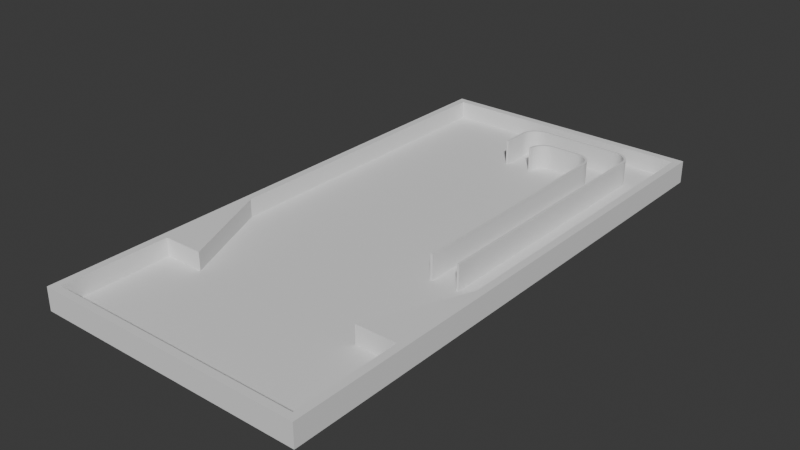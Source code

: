 # Source: table.blend  (saved by Blender 4.2.66; exported with 4.5.12 LTS)
import bpy
from mathutils import Matrix  # noqa: F401  (used for matrix-valued properties, if any)

bpy.ops.wm.read_factory_settings(use_empty=True)
scene = bpy.context.scene
scene.name = 'Scene'

# ---- collections
col_collection = bpy.data.collections.new('Collection'); scene.collection.children.link(col_collection)

# ---- world
world_world = bpy.data.worlds.new('World'); scene.world = world_world
world_world.use_nodes = True; world_world.node_tree.nodes.clear()
_N = world_world.node_tree.nodes; _L = world_world.node_tree.links
n0 = _N.new('ShaderNodeOutputWorld'); n0.name = 'World Output'; n0.location = (300, 300)
n1 = _N.new('ShaderNodeBackground'); n1.name = 'Background'; n1.location = (10, 300)
n1.inputs[0].default_value = (0.05088, 0.05088, 0.05088, 1.0)
_L.new(n1.outputs[0], n0.inputs[0])
n0.is_active_output = True
world_world.color = (0.05088, 0.05088, 0.05088)
world_world.sun_shadow_jitter_overblur = 0.0

# ---- meshes
me_cube_001 = bpy.data.meshes.new('Cube.001')
me_cube_001.from_pydata([(-7.5, -15.0, -0.125), (-7.08, -14.58, 0.125), (-7.5, 15.0, -0.125), (-7.08, 14.58, 0.125), (7.5, -15.0, -0.125), (7.08, -14.58, 0.125), (7.5, 15.0, -0.125), (7.08, 14.58, 0.125), (-7.5, -15.0, 0.125), (-7.5, 15.0, 0.125), (7.5, 15.0, 0.125), (7.5, -15.0, 0.125), (2.5, 15.0, -0.125), (-2.5, 15.0, -0.125), (-2.5, 15.0, 0.125), (2.5, 15.0, 0.125), (-2.5, -15.0, -0.125), (2.5, -15.0, -0.125), (2.5, -15.0, 0.125), (-2.5, -15.0, 0.125), (-2.36, 14.58, 0.125), (2.36, 14.58, 0.125), (2.36, -14.58, 0.125), (-2.36, -14.58, 0.125), (-7.5, -3.475, -0.125), (-7.5, -3.475, 0.125), (7.5, -3.475, -0.125), (7.5, -3.475, 0.125), (-7.08, -3.279, 0.125), (7.08, -3.279, 0.125), (2.36, -3.279, 0.125), (-2.36, -3.279, 0.125), (-2.5, -3.475, -0.125), (2.5, -3.475, -0.125), (-7.5, -9.033, -0.125), (7.5, -9.033, 0.125), (7.08, -8.683, 0.125), (4.822, -8.683, 0.125), (-4.822, -8.683, 0.125), (-2.5, -9.033, -0.125), (2.5, -9.033, -0.125), (-7.5, -9.033, 0.125), (7.5, -9.033, -0.125), (-7.08, -8.683, 0.125), (-7.5, -3.475, 1.125), (-7.5, 15.0, 1.125), (2.5, 15.0, 1.125), (7.5, 15.0, 1.125), (7.5, -9.033, 1.125), (7.5, -15.0, 1.125), (-2.5, -15.0, 1.125), (-7.5, -15.0, 1.125), (-7.08, -3.279, 1.125), (-7.08, 14.58, 1.125), (2.36, 14.58, 1.125), (7.08, 14.58, 1.125), (7.08, -8.683, 1.125), (7.08, -14.58, 1.125), (-2.36, -14.58, 1.125), (-7.08, -14.58, 1.125), (-2.5, 15.0, 1.125), (2.5, -15.0, 1.125), (-2.36, 14.58, 1.125), (2.36, -14.58, 1.125), (-7.5, -9.033, 1.125), (7.5, -3.475, 1.125), (-7.08, -8.683, 1.125), (7.08, -3.279, 1.125), (-7.08, -8.683, 1.125), (-7.08, -3.279, 1.125), (7.08, -3.279, 1.125), (7.08, -8.683, 1.125), (4.822, -8.683, 1.125), (-4.822, -8.683, 1.125), (2.36, -14.58, 0.125), (2.36, -8.683, 0.125), (-2.36, -8.683, 0.125), (-2.36, -14.58, 0.125), (-2.36, -14.58, 0.125)], [], [(24, 25, 9, 2), (12, 15, 10, 6), (42, 35, 11, 4), (16, 19, 8, 0), (40, 42, 4, 17), (38, 43, 1), (11, 35, 48, 49), (25, 41, 64, 44), (5, 22, 63, 57), (23, 1, 59, 58), (14, 9, 45, 60), (20, 21, 54, 62), (29, 36, 56, 67), (36, 5, 57, 56), (36, 37, 5), (37, 75, 74), (34, 39, 16, 0), (39, 40, 17, 16), (4, 11, 18, 17), (17, 18, 19, 16), (2, 9, 14, 13), (13, 14, 15, 12), (13, 12, 33, 32), (2, 13, 32, 24), (21, 20, 31, 30), (7, 21, 30, 29), (1, 43, 66, 59), (3, 20, 62, 53), (20, 3, 28, 31), (12, 6, 26, 33), (6, 10, 27, 26), (34, 41, 25, 24), (0, 8, 41, 34), (35, 27, 65, 48), (32, 33, 40, 39), (24, 32, 39, 34), (30, 75, 37), (28, 43, 68, 69), (21, 7, 55, 54), (31, 28, 38), (33, 26, 42, 40), (26, 27, 35, 42), (29, 37, 72, 70), (37, 29, 30), (52, 53, 45, 44), (54, 55, 47, 46), (56, 57, 49, 48), (58, 59, 51, 50), (57, 63, 61, 49), (63, 58, 50, 61), (53, 62, 60, 45), (62, 54, 46, 60), (55, 67, 65, 47), (66, 52, 44, 64), (59, 66, 64, 51), (67, 56, 48, 65), (15, 14, 60, 46), (22, 23, 58, 63), (9, 25, 44, 45), (27, 10, 47, 65), (43, 28, 52, 66), (8, 19, 50, 51), (18, 11, 49, 61), (41, 8, 51, 64), (7, 29, 67, 55), (28, 3, 53, 52), (19, 18, 61, 50), (10, 15, 46, 47), (70, 72, 71), (73, 69, 68), (43, 38, 73, 68), (37, 36, 71, 72), (36, 29, 70, 71), (38, 28, 69, 73), (74, 75, 76, 23, 22), (75, 30, 31, 76), (76, 31, 38), (78, 23, 77), (23, 76, 38, 78, 77), (1, 23, 78, 38), (5, 37, 74, 22)])
me_cube_001.update()
me_circle = bpy.data.meshes.new('Circle')
me_circle.from_pydata([(0.0, 1.0, 0.0), (-0.1951, 0.9808, 0.0), (-0.3827, 0.9239, 0.0), (-0.5556, 0.8315, 0.0), (-0.7071, 0.7071, 0.0), (-0.8315, 0.5556, 0.0), (-0.9239, 0.3827, 0.0), (-0.9808, 0.1951, 0.0), (-1.0, 0.0, 0.0), (-0.1699, 0.854, 0.0), (0.0, 0.8708, 0.0), (-0.3332, 0.8045, 0.0), (-0.4838, 0.724, 0.0), (-0.6157, 0.6157, 0.0), (-0.724, 0.4838, 0.0), (-0.8045, 0.3332, 0.0), (-0.854, 0.1699, 0.0), (-0.8708, 0.0, 0.0), (4.5, 1.0, 0.0), (5.5, 0.0, 0.0), (5.481, 0.1951, 0.0), (5.424, 0.3827, 0.0), (5.331, 0.5556, 0.0), (5.207, 0.7071, 0.0), (5.056, 0.8315, 0.0), (4.883, 0.9239, 0.0), (4.695, 0.9808, 0.0), (4.5, 0.8737, 0.0), (5.377, 0.0, 0.0), (5.36, 0.171, 0.0), (5.31, 0.3354, 0.0), (5.229, 0.487, 0.0), (5.12, 0.6198, 0.0), (4.987, 0.7288, 0.0), (4.835, 0.8098, 0.0), (4.671, 0.8597, 0.0), (1.5, -0.5, 0.0), (1.305, -0.5192, 0.0), (1.117, -0.5761, 0.0), (0.9444, -0.6685, 0.0), (0.7929, -0.7929, 0.0), (0.6685, -0.9444, 0.0), (0.5761, -1.117, 0.0), (0.5192, -1.305, 0.0), (0.5, -1.5, 0.0), (1.33, -0.646, 0.0), (1.5, -0.6292, 0.0), (1.167, -0.6955, 0.0), (1.016, -0.776, 0.0), (0.8843, -0.8843, 0.0), (0.776, -1.016, 0.0), (0.6955, -1.167, 0.0), (0.646, -1.33, 0.0), (0.6292, -1.5, 0.0), (3.0, -0.5, 0.0), (4.0, -1.5, 0.0), (3.981, -1.305, 0.0), (3.924, -1.117, 0.0), (3.831, -0.9444, 0.0), (3.707, -0.7929, 0.0), (3.556, -0.6685, 0.0), (3.383, -0.5761, 0.0), (3.195, -0.5192, 0.0), (3.0, -0.6263, 0.0), (3.877, -1.5, 0.0), (3.86, -1.329, 0.0), (3.81, -1.165, 0.0), (3.729, -1.013, 0.0), (3.62, -0.8802, 0.0), (3.487, -0.7712, 0.0), (3.335, -0.6902, 0.0), (3.171, -0.6403, 0.0), (-1.0, -1.5, 0.0), (-0.8708, -1.5, 0.0), (5.5, -14.5, 0.0), (5.377, -14.5, 0.0), (4.0, -14.5, 0.0), (3.877, -14.5, 0.0), (-0.1699, 0.854, 1.5), (0.0, 0.8708, 1.5), (-0.3332, 0.8045, 1.5), (-0.4838, 0.724, 1.5), (-0.6157, 0.6157, 1.5), (-0.724, 0.4838, 1.5), (-0.8045, 0.3332, 1.5), (-0.854, 0.1699, 1.5), (-0.8708, 0.0, 1.5), (-0.1951, 0.9808, 1.5), (0.0, 1.0, 1.5), (-0.3827, 0.9239, 1.5), (-0.5556, 0.8315, 1.5), (-0.7071, 0.7071, 1.5), (-0.8315, 0.5556, 1.5), (-0.9239, 0.3827, 1.5), (-0.9808, 0.1951, 1.5), (-1.0, 0.0, 1.5), (5.36, 0.171, 1.5), (5.377, 0.0, 1.5), (5.31, 0.3354, 1.5), (5.229, 0.487, 1.5), (5.12, 0.6198, 1.5), (4.987, 0.7288, 1.5), (4.835, 0.8098, 1.5), (4.671, 0.8597, 1.5), (4.5, 0.8737, 1.5), (5.481, 0.1951, 1.5), (5.5, 0.0, 1.5), (5.424, 0.3827, 1.5), (5.331, 0.5556, 1.5), (5.207, 0.7071, 1.5), (5.056, 0.8315, 1.5), (4.883, 0.9239, 1.5), (4.695, 0.9808, 1.5), (4.5, 1.0, 1.5), (1.5, -0.6292, 1.5), (1.33, -0.646, 1.5), (1.167, -0.6955, 1.5), (1.016, -0.776, 1.5), (0.8843, -0.8843, 1.5), (0.776, -1.016, 1.5), (0.6955, -1.167, 1.5), (0.646, -1.33, 1.5), (0.6292, -1.5, 1.5), (1.305, -0.5192, 1.5), (1.5, -0.5, 1.5), (1.117, -0.5761, 1.5), (0.9444, -0.6685, 1.5), (0.7929, -0.7929, 1.5), (0.6685, -0.9444, 1.5), (0.5761, -1.117, 1.5), (0.5192, -1.305, 1.5), (0.5, -1.5, 1.5), (3.877, -1.5, 1.5), (3.86, -1.329, 1.5), (3.81, -1.165, 1.5), (3.729, -1.013, 1.5), (3.62, -0.8802, 1.5), (3.487, -0.7712, 1.5), (3.335, -0.6902, 1.5), (3.171, -0.6403, 1.5), (3.0, -0.6263, 1.5), (3.981, -1.305, 1.5), (4.0, -1.5, 1.5), (3.924, -1.117, 1.5), (3.831, -0.9444, 1.5), (3.707, -0.7929, 1.5), (3.556, -0.6685, 1.5), (3.383, -0.5761, 1.5), (3.195, -0.5192, 1.5), (3.0, -0.5, 1.5), (-1.0, -1.5, 1.5), (-0.8708, -1.5, 1.5), (5.5, -14.5, 1.5), (5.377, -14.5, 1.5), (4.0, -14.5, 1.5), (3.877, -14.5, 1.5)], [], [(9, 1, 0, 10), (11, 2, 1, 9), (12, 3, 2, 11), (13, 4, 3, 12), (14, 5, 4, 13), (15, 6, 5, 14), (16, 7, 6, 15), (17, 8, 7, 16), (0, 18, 27, 10), (29, 20, 19, 28), (30, 21, 20, 29), (31, 22, 21, 30), (32, 23, 22, 31), (33, 24, 23, 32), (34, 25, 24, 33), (35, 26, 25, 34), (27, 18, 26, 35), (45, 37, 36, 46), (47, 38, 37, 45), (48, 39, 38, 47), (49, 40, 39, 48), (50, 41, 40, 49), (51, 42, 41, 50), (52, 43, 42, 51), (53, 44, 43, 52), (36, 54, 63, 46), (65, 56, 55, 64), (66, 57, 56, 65), (67, 58, 57, 66), (68, 59, 58, 67), (69, 60, 59, 68), (70, 61, 60, 69), (71, 62, 61, 70), (63, 54, 62, 71), (19, 74, 75, 28), (17, 73, 72, 8), (55, 76, 77, 64), (78, 79, 88, 87), (80, 78, 87, 89), (81, 80, 89, 90), (82, 81, 90, 91), (83, 82, 91, 92), (84, 83, 92, 93), (85, 84, 93, 94), (86, 85, 94, 95), (88, 79, 104, 113), (96, 97, 106, 105), (98, 96, 105, 107), (99, 98, 107, 108), (100, 99, 108, 109), (101, 100, 109, 110), (102, 101, 110, 111), (103, 102, 111, 112), (104, 103, 112, 113), (115, 114, 124, 123), (116, 115, 123, 125), (117, 116, 125, 126), (118, 117, 126, 127), (119, 118, 127, 128), (120, 119, 128, 129), (121, 120, 129, 130), (122, 121, 130, 131), (124, 114, 140, 149), (133, 132, 142, 141), (134, 133, 141, 143), (135, 134, 143, 144), (136, 135, 144, 145), (137, 136, 145, 146), (138, 137, 146, 147), (139, 138, 147, 148), (140, 139, 148, 149), (106, 97, 153, 152), (86, 95, 150, 151), (142, 132, 155, 154), (0, 1, 87, 88), (57, 58, 144, 143), (37, 38, 125, 123), (21, 22, 108, 107), (1, 2, 89, 87), (58, 59, 145, 144), (38, 39, 126, 125), (22, 23, 109, 108), (2, 3, 90, 89), (59, 60, 146, 145), (39, 40, 127, 126), (23, 24, 110, 109), (3, 4, 91, 90), (60, 61, 147, 146), (40, 41, 128, 127), (24, 25, 111, 110), (4, 5, 92, 91), (61, 62, 148, 147), (41, 42, 129, 128), (25, 26, 112, 111), (5, 6, 93, 92), (62, 54, 149, 148), (42, 43, 130, 129), (26, 18, 113, 112), (6, 7, 94, 93), (43, 44, 131, 130), (7, 8, 95, 94), (54, 36, 124, 149), (44, 53, 122, 131), (18, 0, 88, 113), (46, 63, 140, 114), (65, 64, 132, 133), (10, 27, 104, 79), (29, 28, 97, 96), (72, 73, 151, 150), (66, 65, 133, 134), (45, 46, 114, 115), (30, 29, 96, 98), (9, 10, 79, 78), (75, 74, 152, 153), (67, 66, 134, 135), (47, 45, 115, 116), (31, 30, 98, 99), (11, 9, 78, 80), (74, 19, 106, 152), (68, 67, 135, 136), (48, 47, 116, 117), (32, 31, 99, 100), (12, 11, 80, 81), (28, 75, 153, 97), (69, 68, 136, 137), (49, 48, 117, 118), (33, 32, 100, 101), (13, 12, 81, 82), (73, 17, 86, 151), (70, 69, 137, 138), (50, 49, 118, 119), (34, 33, 101, 102), (14, 13, 82, 83), (8, 72, 150, 95), (71, 70, 138, 139), (51, 50, 119, 120), (35, 34, 102, 103), (15, 14, 83, 84), (77, 76, 154, 155), (63, 71, 139, 140), (52, 51, 120, 121), (27, 35, 103, 104), (16, 15, 84, 85), (76, 55, 142, 154), (55, 56, 141, 142), (53, 52, 121, 122), (19, 20, 105, 106), (17, 16, 85, 86), (64, 77, 155, 132), (56, 57, 143, 141), (36, 37, 123, 124), (20, 21, 107, 105)])
_uv = me_circle.uv_layers.new(name='UVMap')
_uv.uv.foreach_set('vector', [0.0, 0.0, 0.0, 0.0, 0.0, 0.0, 0.0, 0.0, 0.0, 0.0, 0.0, 0.0, 0.0, 0.0, 0.0, 0.0, 0.0, 0.0, 0.0, 0.0, 0.0, 0.0, 0.0, 0.0, 0.0, 0.0, 0.0, 0.0, 0.0, 0.0, 0.0, 0.0, 0.0, 0.0, 0.0, 0.0, 0.0, 0.0, 0.0, 0.0, 0.0, 0.0, 0.0, 0.0, 0.0, 0.0, 0.0, 0.0, 0.0, 0.0, 0.0, 0.0, 0.0, 0.0, 0.0, 0.0, 0.0, 0.0, 0.0, 0.0, 0.0, 0.0, 0.0, 0.0, 0.0, 0.0, 0.0, 0.0, 0.0, 0.0, 0.0, 0.0, 0.0, 0.0, 0.0, 0.0, 0.0, 0.0, 0.0, 0.0, 0.0, 0.0, 0.0, 0.0, 0.0, 0.0, 0.0, 0.0, 0.0, 0.0, 0.0, 0.0, 0.0, 0.0, 0.0, 0.0, 0.0, 0.0, 0.0, 0.0, 0.0, 0.0, 0.0, 0.0, 0.0, 0.0, 0.0, 0.0, 0.0, 0.0, 0.0, 0.0, 0.0, 0.0, 0.0, 0.0, 0.0, 0.0, 0.0, 0.0, 0.0, 0.0, 0.0, 0.0, 0.0, 0.0, 0.0, 0.0, 0.0, 0.0, 0.0, 0.0, 0.0, 0.0, 0.0, 0.0, 0.0, 0.0, 0.0, 0.0, 0.0, 0.0, 0.0, 0.0, 0.0, 0.0, 0.0, 0.0, 0.0, 0.0, 0.0, 0.0, 0.0, 0.0, 0.0, 0.0, 0.0, 0.0, 0.0, 0.0, 0.0, 0.0, 0.0, 0.0, 0.0, 0.0, 0.0, 0.0, 0.0, 0.0, 0.0, 0.0, 0.0, 0.0, 0.0, 0.0, 0.0, 0.0, 0.0, 0.0, 0.0, 0.0, 0.0, 0.0, 0.0, 0.0, 0.0, 0.0, 0.0, 0.0, 0.0, 0.0, 0.0, 0.0, 0.0, 0.0, 0.0, 0.0, 0.0, 0.0, 0.0, 0.0, 0.0, 0.0, 0.0, 0.0, 0.0, 0.0, 0.0, 0.0, 0.0, 0.0, 0.0, 0.0, 0.0, 0.0, 0.0, 0.0, 0.0, 0.0, 0.0, 0.0, 0.0, 0.0, 0.0, 0.0, 0.0, 0.0, 0.0, 0.0, 0.0, 0.0, 0.0, 0.0, 0.0, 0.0, 0.0, 0.0, 0.0, 0.0, 0.0, 0.0, 0.0, 0.0, 0.0, 0.0, 0.0, 0.0, 0.0, 0.0, 0.0, 0.0, 0.0, 0.0, 0.0, 0.0, 0.0, 0.0, 0.0, 0.0, 0.0, 0.0, 0.0, 0.0, 0.0, 0.0, 0.0, 0.0, 0.0, 0.0, 0.0, 0.0, 0.0, 0.0, 0.0, 0.0, 0.0, 0.0, 0.0, 0.0, 0.0, 0.0, 0.0, 0.0, 0.0, 0.0, 0.0, 0.0, 0.0, 0.0, 0.0, 0.0, 0.0, 0.0, 0.0, 0.0, 0.0, 0.0, 0.0, 0.0, 0.0, 0.0, 0.0, 0.0, 0.0, 0.0, 0.0, 0.0, 0.0, 0.0, 0.0, 0.0, 0.0, 0.0, 0.0, 0.0, 0.0, 0.0, 0.0, 0.0, 0.0, 0.0, 0.0, 0.0, 0.0, 0.0, 0.0, 0.0, 0.0, 0.0, 0.0, 0.0, 0.0, 0.0, 0.0, 0.0, 0.0, 0.0, 0.0, 0.0, 0.0, 0.0, 0.0, 0.0, 0.0, 0.0, 0.0, 0.0, 0.0, 0.0, 0.0, 0.0, 0.0, 0.0, 0.0, 0.0, 0.0, 0.0, 0.0, 0.0, 0.0, 0.0, 0.0, 0.0, 0.0, 0.0, 0.0, 0.0, 0.0, 0.0, 0.0, 0.0, 0.0, 0.0, 0.0, 0.0, 0.0, 0.0, 0.0, 0.0, 0.0, 0.0, 0.0, 0.0, 0.0, 0.0, 0.0, 0.0, 0.0, 0.0, 0.0, 0.0, 0.0, 0.0, 0.0, 0.0, 0.0, 0.0, 0.0, 0.0, 0.0, 0.0, 0.0, 0.0, 0.0, 0.0, 0.0, 0.0, 0.0, 0.0, 0.0, 0.0, 0.0, 0.0, 0.0, 0.0, 0.0, 0.0, 0.0, 0.0, 0.0, 0.0, 0.0, 0.0, 0.0, 0.0, 0.0, 0.0, 0.0, 0.0, 0.0, 0.0, 0.0, 0.0, 0.0, 0.0, 0.0, 0.0, 0.0, 0.0, 0.0, 0.0, 0.0, 0.0, 0.0, 0.0, 0.0, 0.0, 0.0, 0.0, 0.0, 0.0, 0.0, 0.0, 0.0, 0.0, 0.0, 0.0, 0.0, 0.0, 0.0, 0.0, 0.0, 0.0, 0.0, 0.0, 0.0, 0.0, 0.0, 0.0, 0.0, 0.0, 0.0, 0.0, 0.0, 0.0, 0.0, 0.0, 0.0, 0.0, 0.0, 0.0, 0.0, 0.0, 0.0, 0.0, 0.0, 0.0, 0.0, 0.0, 0.0, 0.0, 0.0, 0.0, 0.0, 0.0, 0.0, 0.0, 0.0, 0.0, 0.0, 0.0, 0.0, 0.0, 0.0, 0.0, 0.0, 0.0, 0.0, 0.0, 0.0, 0.0, 0.0, 0.0, 0.0, 0.0, 0.0, 0.0, 0.0, 0.0, 0.0, 0.0, 0.0, 0.0, 0.0, 0.0, 0.0, 0.0, 0.0, 0.0, 0.0, 0.0, 0.0, 0.0, 0.0, 0.0, 0.0, 0.0, 0.0, 0.0, 0.0, 0.0, 0.0, 0.0, 0.0, 0.0, 0.0, 0.0, 0.0, 0.0, 0.0, 0.0, 0.0, 0.0, 0.0, 0.0, 0.0, 0.0, 0.0, 0.0, 0.0, 0.0, 0.0, 0.0, 0.0, 0.0, 0.0, 0.0, 0.0, 0.0, 0.0, 0.0, 0.0, 0.0, 0.0, 0.0, 0.0, 0.0, 0.0, 0.0, 0.0, 0.0, 0.0, 0.0, 0.0, 0.0, 0.0, 0.0, 0.0, 0.0, 0.0, 0.0, 0.0, 0.0, 0.0, 0.0, 0.0, 0.0, 0.0, 0.0, 0.0, 0.0, 0.0, 0.0, 0.0, 0.0, 0.0, 0.0, 0.0, 0.0, 0.0, 0.0, 0.0, 0.0, 0.0, 0.0, 0.0, 0.0, 0.0, 0.0, 0.0, 0.0, 0.0, 0.0, 0.0, 0.0, 0.0, 0.0, 0.0, 0.0, 0.0, 0.0, 0.0, 0.0, 0.0, 0.0, 0.0, 0.0, 0.0, 0.0, 0.0, 0.0, 0.0, 0.0, 0.0, 0.0, 0.0, 0.0, 0.0, 0.0, 0.0, 0.0, 0.0, 0.0, 0.0, 0.0, 0.0, 0.0, 0.0, 0.0, 0.0, 0.0, 0.0, 0.0, 0.0, 0.0, 0.0, 0.0, 0.0, 0.0, 0.0, 0.0, 0.0, 0.0, 0.0, 0.0, 0.0, 0.0, 0.0, 0.0, 0.0, 0.0, 0.0, 0.0, 0.0, 0.0, 0.0, 0.0, 0.0, 0.0, 0.0, 0.0, 0.0, 0.0, 0.0, 0.0, 0.0, 0.0, 0.0, 0.0, 0.0, 0.0, 0.0, 0.0, 0.0, 0.0, 0.0, 0.0, 0.0, 0.0, 0.0, 0.0, 0.0, 0.0, 0.0, 0.0, 0.0, 0.0, 0.0, 0.0, 0.0, 0.0, 0.0, 0.0, 0.0, 0.0, 0.0, 0.0, 0.0, 0.0, 0.0, 0.0, 0.0, 0.0, 0.0, 0.0, 0.0, 0.0, 0.0, 0.0, 0.0, 0.0, 0.0, 0.0, 0.0, 0.0, 0.0, 0.0, 0.0, 0.0, 0.0, 0.0, 0.0, 0.0, 0.0, 0.0, 0.0, 0.0, 0.0, 0.0, 0.0, 0.0, 0.0, 0.0, 0.0, 0.0, 0.0, 0.0, 0.0, 0.0, 0.0, 0.0, 0.0, 0.0, 0.0, 0.0, 0.0, 0.0, 0.0, 0.0, 0.0, 0.0, 0.0, 0.0, 0.0, 0.0, 0.0, 0.0, 0.0, 0.0, 0.0, 0.0, 0.0, 0.0, 0.0, 0.0, 0.0, 0.0, 0.0, 0.0, 0.0, 0.0, 0.0, 0.0, 0.0, 0.0, 0.0, 0.0, 0.0, 0.0, 0.0, 0.0, 0.0, 0.0, 0.0, 0.0, 0.0, 0.0, 0.0, 0.0, 0.0, 0.0, 0.0, 0.0, 0.0, 0.0, 0.0, 0.0, 0.0, 0.0, 0.0, 0.0, 0.0, 0.0, 0.0, 0.0, 0.0, 0.0, 0.0, 0.0, 0.0, 0.0, 0.0, 0.0, 0.0, 0.0, 0.0, 0.0, 0.0, 0.0, 0.0, 0.0, 0.0, 0.0, 0.0, 0.0, 0.0, 0.0, 0.0, 0.0, 0.0, 0.0, 0.0, 0.0, 0.0, 0.0, 0.0, 0.0, 0.0, 0.0, 0.0, 0.0, 0.0, 0.0, 0.0, 0.0, 0.0, 0.0, 0.0, 0.0, 0.0, 0.0, 0.0, 0.0, 0.0, 0.0, 0.0, 0.0, 0.0, 0.0, 0.0, 0.0, 0.0, 0.0, 0.0, 0.0, 0.0, 0.0, 0.0, 0.0, 0.0, 0.0, 0.0, 0.0, 0.0, 0.0, 0.0, 0.0, 0.0, 0.0, 0.0, 0.0, 0.0, 0.0, 0.0, 0.0, 0.0, 0.0, 0.0, 0.0, 0.0, 0.0, 0.0, 0.0, 0.0, 0.0, 0.0, 0.0, 0.0, 0.0, 0.0, 0.0, 0.0, 0.0, 0.0, 0.0, 0.0, 0.0, 0.0, 0.0, 0.0, 0.0, 0.0, 0.0, 0.0, 0.0, 0.0, 0.0, 0.0, 0.0, 0.0, 0.0, 0.0, 0.0, 0.0, 0.0, 0.0, 0.0, 0.0, 0.0, 0.0, 0.0, 0.0, 0.0, 0.0, 0.0, 0.0, 0.0, 0.0, 0.0, 0.0, 0.0, 0.0, 0.0, 0.0, 0.0, 0.0, 0.0, 0.0, 0.0, 0.0, 0.0, 0.0, 0.0, 0.0, 0.0, 0.0, 0.0, 0.0, 0.0, 0.0, 0.0, 0.0, 0.0, 0.0, 0.0, 0.0, 0.0, 0.0, 0.0, 0.0, 0.0, 0.0, 0.0, 0.0, 0.0, 0.0, 0.0, 0.0, 0.0, 0.0, 0.0, 0.0, 0.0, 0.0, 0.0, 0.0, 0.0, 0.0, 0.0, 0.0, 0.0, 0.0, 0.0, 0.0, 0.0, 0.0, 0.0, 0.0, 0.0, 0.0, 0.0, 0.0, 0.0, 0.0, 0.0, 0.0, 0.0, 0.0, 0.0, 0.0, 0.0, 0.0, 0.0, 0.0, 0.0, 0.0, 0.0, 0.0, 0.0, 0.0, 0.0, 0.0, 0.0, 0.0, 0.0, 0.0, 0.0, 0.0, 0.0, 0.0, 0.0, 0.0, 0.0, 0.0, 0.0, 0.0, 0.0, 0.0, 0.0, 0.0, 0.0, 0.0, 0.0, 0.0, 0.0, 0.0, 0.0, 0.0, 0.0, 0.0, 0.0, 0.0, 0.0, 0.0, 0.0, 0.0, 0.0, 0.0, 0.0, 0.0, 0.0, 0.0, 0.0, 0.0, 0.0, 0.0, 0.0, 0.0, 0.0, 0.0, 0.0, 0.0, 0.0, 0.0, 0.0, 0.0, 0.0, 0.0, 0.0, 0.0, 0.0, 0.0, 0.0, 0.0, 0.0, 0.0, 0.0, 0.0, 0.0, 0.0, 0.0, 0.0, 0.0, 0.0, 0.0, 0.0, 0.0, 0.0, 0.0, 0.0, 0.0, 0.0, 0.0, 0.0, 0.0, 0.0, 0.0, 0.0, 0.0, 0.0, 0.0, 0.0, 0.0, 0.0, 0.0, 0.0, 0.0, 0.0, 0.0, 0.0, 0.0, 0.0, 0.0, 0.0, 0.0, 0.0, 0.0, 0.0, 0.0, 0.0, 0.0, 0.0, 0.0, 0.0, 0.0, 0.0, 0.0, 0.0, 0.0, 0.0, 0.0, 0.0, 0.0, 0.0, 0.0, 0.0, 0.0, 0.0, 0.0, 0.0, 0.0, 0.0, 0.0, 0.0, 0.0, 0.0, 0.0, 0.0, 0.0, 0.0, 0.0, 0.0, 0.0, 0.0, 0.0, 0.0, 0.0, 0.0, 0.0, 0.0, 0.0, 0.0, 0.0, 0.0, 0.0, 0.0, 0.0, 0.0, 0.0, 0.0, 0.0, 0.0, 0.0, 0.0, 0.0])
me_circle.update()

# ---- objects
ob_cube = bpy.data.objects.new('Cube', me_cube_001)
ob_circle = bpy.data.objects.new('Circle', me_circle)

# ---- transforms, parenting, visibility, modifiers, constraints
ob_cube.location = (0.0, 0.0, 0.0)
ob_circle.location = (0.0, 12.0, 0.0)

# ---- collection membership
col_collection.objects.link(ob_cube)
col_collection.objects.link(ob_circle)

# ---- scene / render settings (as saved in the file)
scene.frame_start = 1; scene.frame_end = 250; scene.frame_set(1)
scene.render.engine = 'BLENDER_EEVEE_NEXT'
bpy.context.view_layer.update()

# ---- added for rendering (the .blend has no active camera and no usable light): camera, sun
cam_auto = bpy.data.cameras.new('AutoCamera')
cam_auto.lens = 50.0
cam_auto.sensor_width = 36.0
cam_auto.clip_end = 1000.0
ob_auto_camera = bpy.data.objects.new('AutoCamera', cam_auto)
scene.collection.objects.link(ob_auto_camera)
ob_auto_camera.location = (31.0694, -37.2833, 25.543)
ob_auto_camera.rotation_euler = (1.09748, -7.21219e-08, 0.694738)
scene.camera = ob_auto_camera
light_auto_sun = bpy.data.lights.new('AutoSun', 'SUN')
light_auto_sun.energy = 3.0
light_auto_sun.angle = 0.0523599
ob_auto_sun = bpy.data.objects.new('AutoSun', light_auto_sun)
scene.collection.objects.link(ob_auto_sun)
ob_auto_sun.rotation_euler = (0.872665, 0.174533, 0.523599)
bpy.context.view_layer.update()
